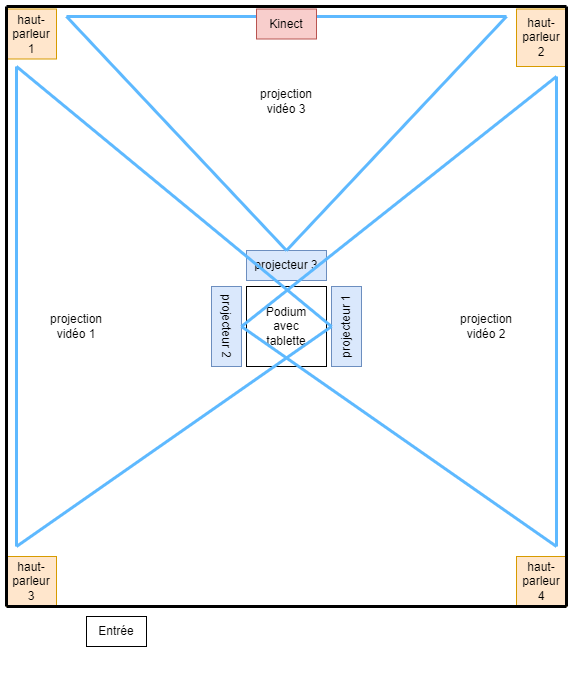

The diagram above was exported from draw.io. Its source (the exported page's mxGraphModel, read from the mxfile embedded in the PNG):
<mxGraphModel dx="965" dy="550" grid="1" gridSize="10" guides="1" tooltips="1" connect="1" arrows="1" fold="1" page="1" pageScale="1" pageWidth="827" pageHeight="1169" math="0" shadow="0">
  <root>
    <mxCell id="0" />
    <mxCell id="1" parent="0" />
    <mxCell id="Xls5rDVJXUe5EF5Cj89F-3" value="projecteur 3" style="rounded=0;whiteSpace=wrap;html=1;fillColor=#dae8fc;strokeColor=#6c8ebf;" parent="1" vertex="1">
      <mxGeometry x="360" y="404" width="80" height="30" as="geometry" />
    </mxCell>
    <mxCell id="Xls5rDVJXUe5EF5Cj89F-6" value="projecteur 2" style="rounded=0;whiteSpace=wrap;html=1;fillColor=#dae8fc;strokeColor=#6c8ebf;rotation=90;" parent="1" vertex="1">
      <mxGeometry x="300" y="465" width="80" height="30" as="geometry" />
    </mxCell>
    <mxCell id="Xls5rDVJXUe5EF5Cj89F-8" style="edgeStyle=orthogonalEdgeStyle;rounded=0;orthogonalLoop=1;jettySize=auto;html=1;exitX=0.5;exitY=1;exitDx=0;exitDy=0;" parent="1" edge="1">
      <mxGeometry relative="1" as="geometry">
        <mxPoint x="400" y="820" as="sourcePoint" />
        <mxPoint x="400" y="820" as="targetPoint" />
      </mxGeometry>
    </mxCell>
    <mxCell id="Xls5rDVJXUe5EF5Cj89F-9" value="haut-parleur&lt;br&gt;1" style="rounded=0;whiteSpace=wrap;html=1;fillColor=#ffe6cc;strokeColor=#d79b00;direction=south;" parent="1" vertex="1">
      <mxGeometry x="120" y="162.5" width="50" height="50" as="geometry" />
    </mxCell>
    <mxCell id="Xls5rDVJXUe5EF5Cj89F-10" value="haut-parleur&lt;br&gt;3" style="rounded=0;whiteSpace=wrap;html=1;fillColor=#ffe6cc;strokeColor=#d79b00;direction=south;" parent="1" vertex="1">
      <mxGeometry x="120" y="710" width="50" height="50" as="geometry" />
    </mxCell>
    <mxCell id="Xls5rDVJXUe5EF5Cj89F-37" value="projection vidéo 1" style="text;html=1;strokeColor=none;fillColor=none;align=center;verticalAlign=middle;whiteSpace=wrap;rounded=0;" parent="1" vertex="1">
      <mxGeometry x="160" y="465" width="60" height="30" as="geometry" />
    </mxCell>
    <mxCell id="Xls5rDVJXUe5EF5Cj89F-38" value="projection vidéo 2" style="text;html=1;strokeColor=none;fillColor=none;align=center;verticalAlign=middle;whiteSpace=wrap;rounded=0;" parent="1" vertex="1">
      <mxGeometry x="570" y="465" width="60" height="30" as="geometry" />
    </mxCell>
    <mxCell id="Xls5rDVJXUe5EF5Cj89F-41" value="projection vidéo 3" style="text;html=1;strokeColor=none;fillColor=none;align=center;verticalAlign=middle;whiteSpace=wrap;rounded=0;" parent="1" vertex="1">
      <mxGeometry x="370" y="240" width="60" height="30" as="geometry" />
    </mxCell>
    <mxCell id="Xls5rDVJXUe5EF5Cj89F-11" value="haut-parleur&lt;br&gt;4" style="rounded=0;whiteSpace=wrap;html=1;fillColor=#ffe6cc;strokeColor=#d79b00;direction=south;" parent="1" vertex="1">
      <mxGeometry x="630" y="710" width="50" height="50" as="geometry" />
    </mxCell>
    <mxCell id="-ieObVdzVxs2izkMP5Yt-4" value="haut-parleur&lt;br&gt;2" style="rounded=0;whiteSpace=wrap;html=1;fillColor=#ffe6cc;strokeColor=#d79b00;direction=south;" parent="1" vertex="1">
      <mxGeometry x="630" y="162.5" width="50" height="57.5" as="geometry" />
    </mxCell>
    <mxCell id="-ieObVdzVxs2izkMP5Yt-8" value="Entrée" style="rounded=0;whiteSpace=wrap;html=1;strokeWidth=1;glass=0;" parent="1" vertex="1">
      <mxGeometry x="200" y="770" width="60" height="30" as="geometry" />
    </mxCell>
    <mxCell id="s1FhOzH305gZweH1EEwS-1" value="Podium&lt;br&gt;avec&lt;br&gt;tablette" style="whiteSpace=wrap;html=1;aspect=fixed;" parent="1" vertex="1">
      <mxGeometry x="360" y="440" width="80" height="80" as="geometry" />
    </mxCell>
    <mxCell id="s1FhOzH305gZweH1EEwS-2" value="projecteur 1" style="rounded=0;whiteSpace=wrap;html=1;fillColor=#dae8fc;strokeColor=#6c8ebf;rotation=-90;" parent="1" vertex="1">
      <mxGeometry x="420" y="465" width="80" height="30" as="geometry" />
    </mxCell>
    <mxCell id="s1FhOzH305gZweH1EEwS-5" value="" style="endArrow=none;html=1;rounded=0;strokeWidth=3;" parent="1" edge="1">
      <mxGeometry width="50" height="50" relative="1" as="geometry">
        <mxPoint x="120" y="760" as="sourcePoint" />
        <mxPoint x="120" y="160" as="targetPoint" />
      </mxGeometry>
    </mxCell>
    <mxCell id="s1FhOzH305gZweH1EEwS-6" value="" style="endArrow=none;html=1;rounded=0;strokeWidth=3;" parent="1" edge="1">
      <mxGeometry width="50" height="50" relative="1" as="geometry">
        <mxPoint x="680" y="760" as="sourcePoint" />
        <mxPoint x="680" y="160" as="targetPoint" />
      </mxGeometry>
    </mxCell>
    <mxCell id="s1FhOzH305gZweH1EEwS-7" value="" style="endArrow=none;html=1;rounded=0;strokeWidth=3;" parent="1" edge="1">
      <mxGeometry width="50" height="50" relative="1" as="geometry">
        <mxPoint x="120" y="160" as="sourcePoint" />
        <mxPoint x="680" y="160" as="targetPoint" />
      </mxGeometry>
    </mxCell>
    <mxCell id="s1FhOzH305gZweH1EEwS-8" value="" style="endArrow=none;html=1;rounded=0;strokeWidth=3;" parent="1" edge="1">
      <mxGeometry width="50" height="50" relative="1" as="geometry">
        <mxPoint x="120" y="760" as="sourcePoint" />
        <mxPoint x="680" y="760" as="targetPoint" />
      </mxGeometry>
    </mxCell>
    <mxCell id="s1FhOzH305gZweH1EEwS-12" value="" style="endArrow=none;html=1;rounded=0;strokeColor=#5EB9FF;strokeWidth=3;exitX=0.5;exitY=0;exitDx=0;exitDy=0;" parent="1" source="s1FhOzH305gZweH1EEwS-2" edge="1">
      <mxGeometry width="50" height="50" relative="1" as="geometry">
        <mxPoint x="430" y="470" as="sourcePoint" />
        <mxPoint x="130" y="220" as="targetPoint" />
        <Array as="points" />
      </mxGeometry>
    </mxCell>
    <mxCell id="s1FhOzH305gZweH1EEwS-13" value="" style="endArrow=none;html=1;rounded=0;strokeColor=#5EB9FF;strokeWidth=3;exitX=0.5;exitY=0;exitDx=0;exitDy=0;" parent="1" source="s1FhOzH305gZweH1EEwS-2" edge="1">
      <mxGeometry width="50" height="50" relative="1" as="geometry">
        <mxPoint x="485" y="490" as="sourcePoint" />
        <mxPoint x="130" y="700" as="targetPoint" />
        <Array as="points" />
      </mxGeometry>
    </mxCell>
    <mxCell id="s1FhOzH305gZweH1EEwS-15" value="" style="endArrow=none;html=1;rounded=0;strokeColor=#5EB9FF;strokeWidth=3;" parent="1" edge="1">
      <mxGeometry width="50" height="50" relative="1" as="geometry">
        <mxPoint x="670" y="700" as="sourcePoint" />
        <mxPoint x="670" y="230" as="targetPoint" />
        <Array as="points" />
      </mxGeometry>
    </mxCell>
    <mxCell id="s1FhOzH305gZweH1EEwS-16" value="" style="endArrow=none;html=1;rounded=0;strokeColor=#5EB9FF;strokeWidth=3;exitX=0.5;exitY=0;exitDx=0;exitDy=0;" parent="1" source="Xls5rDVJXUe5EF5Cj89F-6" edge="1">
      <mxGeometry width="50" height="50" relative="1" as="geometry">
        <mxPoint x="245" y="519.9999999999999" as="sourcePoint" />
        <mxPoint x="670" y="700" as="targetPoint" />
        <Array as="points" />
      </mxGeometry>
    </mxCell>
    <mxCell id="s1FhOzH305gZweH1EEwS-17" value="" style="endArrow=none;html=1;rounded=0;strokeColor=#5EB9FF;strokeWidth=3;exitX=0.5;exitY=0;exitDx=0;exitDy=0;" parent="1" source="Xls5rDVJXUe5EF5Cj89F-6" edge="1">
      <mxGeometry width="50" height="50" relative="1" as="geometry">
        <mxPoint x="275" y="329.9999999999999" as="sourcePoint" />
        <mxPoint x="670" y="230" as="targetPoint" />
        <Array as="points" />
      </mxGeometry>
    </mxCell>
    <mxCell id="s1FhOzH305gZweH1EEwS-18" value="" style="endArrow=none;html=1;rounded=0;strokeColor=#5EB9FF;strokeWidth=3;" parent="1" edge="1">
      <mxGeometry width="50" height="50" relative="1" as="geometry">
        <mxPoint x="130" y="700" as="sourcePoint" />
        <mxPoint x="130" y="220" as="targetPoint" />
        <Array as="points" />
      </mxGeometry>
    </mxCell>
    <mxCell id="s1FhOzH305gZweH1EEwS-19" value="" style="endArrow=none;html=1;rounded=0;strokeColor=#5EB9FF;strokeWidth=3;exitX=0.5;exitY=0;exitDx=0;exitDy=0;" parent="1" source="Xls5rDVJXUe5EF5Cj89F-3" edge="1">
      <mxGeometry width="50" height="50" relative="1" as="geometry">
        <mxPoint x="370" y="429.9999999999999" as="sourcePoint" />
        <mxPoint x="180" y="170" as="targetPoint" />
        <Array as="points" />
      </mxGeometry>
    </mxCell>
    <mxCell id="s1FhOzH305gZweH1EEwS-20" value="" style="endArrow=none;html=1;rounded=0;strokeColor=#5EB9FF;strokeWidth=3;exitX=0.5;exitY=0;exitDx=0;exitDy=0;" parent="1" source="Xls5rDVJXUe5EF5Cj89F-3" edge="1">
      <mxGeometry width="50" height="50" relative="1" as="geometry">
        <mxPoint x="530" y="384.0000000000001" as="sourcePoint" />
        <mxPoint x="620" y="170" as="targetPoint" />
        <Array as="points" />
      </mxGeometry>
    </mxCell>
    <mxCell id="s1FhOzH305gZweH1EEwS-21" value="" style="endArrow=none;html=1;rounded=0;strokeColor=#5EB9FF;strokeWidth=3;startArrow=none;exitX=1;exitY=0.25;exitDx=0;exitDy=0;" parent="1" source="s1FhOzH305gZweH1EEwS-28" edge="1">
      <mxGeometry width="50" height="50" relative="1" as="geometry">
        <mxPoint x="180" y="170" as="sourcePoint" />
        <mxPoint x="620" y="170" as="targetPoint" />
        <Array as="points" />
      </mxGeometry>
    </mxCell>
    <mxCell id="s1FhOzH305gZweH1EEwS-29" value="" style="endArrow=none;html=1;rounded=0;strokeColor=#5EB9FF;strokeWidth=3;entryX=0;entryY=0.25;entryDx=0;entryDy=0;" parent="1" target="s1FhOzH305gZweH1EEwS-28" edge="1">
      <mxGeometry width="50" height="50" relative="1" as="geometry">
        <mxPoint x="179.99999999999977" y="170" as="sourcePoint" />
        <mxPoint x="620" y="170" as="targetPoint" />
        <Array as="points" />
      </mxGeometry>
    </mxCell>
    <mxCell id="s1FhOzH305gZweH1EEwS-28" value="Kinect" style="rounded=0;whiteSpace=wrap;html=1;strokeWidth=1;glass=0;shadow=0;fillColor=#f8cecc;strokeColor=#b85450;" parent="1" vertex="1">
      <mxGeometry x="370" y="162.5" width="60" height="30" as="geometry" />
    </mxCell>
  </root>
</mxGraphModel>